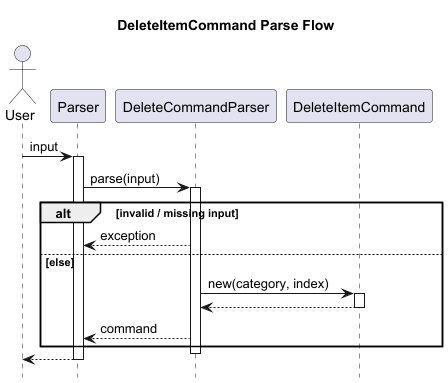

The diagram above was rendered by PlantUML. Its source (embedded in the PNG):
@startuml
title DeleteItemCommand Parse Flow

hide footbox

actor User
participant Parser
participant DeleteCommandParser
participant DeleteItemCommand

User -> Parser : input
activate Parser

Parser -> DeleteCommandParser : parse(input)
activate DeleteCommandParser

alt invalid / missing input
    DeleteCommandParser --> Parser : exception

else else
    DeleteCommandParser -> DeleteItemCommand : new(category, index)
    activate DeleteItemCommand
    DeleteItemCommand --> DeleteCommandParser
    deactivate DeleteItemCommand

    DeleteCommandParser --> Parser : command
end

deactivate DeleteCommandParser
Parser --> User
deactivate Parser

@enduml